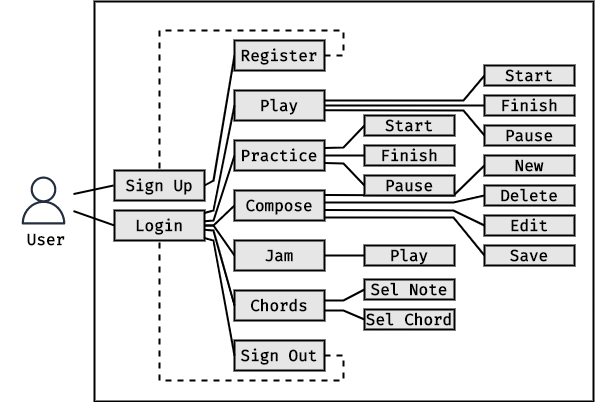

The diagram above was exported from draw.io. Its source (the exported page's mxGraphModel, read from the mxfile embedded in the PNG):
<mxGraphModel dx="645" dy="395" grid="1" gridSize="10" guides="1" tooltips="1" connect="1" arrows="1" fold="1" page="1" pageScale="1" pageWidth="827" pageHeight="1169" math="0" shadow="0">
  <root>
    <mxCell id="0" />
    <mxCell id="1" parent="0" />
    <mxCell id="VUINJPd34ruALRGlDvca-7" value="" style="rounded=0;whiteSpace=wrap;html=1;fillColor=none;strokeWidth=2;" vertex="1" parent="1">
      <mxGeometry x="201" y="241" width="499" height="400" as="geometry" />
    </mxCell>
    <mxCell id="VUINJPd34ruALRGlDvca-1" value="User" style="rounded=0;whiteSpace=wrap;html=1;fillColor=none;fontSize=16;fontFamily=Fira Code;fontSource=https%3A%2F%2Ffonts.googleapis.com%2Fcss%3Ffamily%3DFira%2BCode;fontStyle=1;strokeWidth=2;strokeColor=none;" vertex="1" parent="1">
      <mxGeometry x="108" y="464" width="90" height="30" as="geometry" />
    </mxCell>
    <mxCell id="VUINJPd34ruALRGlDvca-16" style="rounded=0;orthogonalLoop=1;jettySize=auto;html=1;strokeWidth=2;endArrow=none;endFill=0;" edge="1" parent="1" source="VUINJPd34ruALRGlDvca-3">
      <mxGeometry relative="1" as="geometry">
        <mxPoint x="220" y="425" as="targetPoint" />
      </mxGeometry>
    </mxCell>
    <mxCell id="VUINJPd34ruALRGlDvca-17" style="edgeStyle=none;rounded=0;orthogonalLoop=1;jettySize=auto;html=1;entryX=0;entryY=0.5;entryDx=0;entryDy=0;strokeWidth=2;endArrow=none;endFill=0;" edge="1" parent="1" source="VUINJPd34ruALRGlDvca-3" target="VUINJPd34ruALRGlDvca-14">
      <mxGeometry relative="1" as="geometry" />
    </mxCell>
    <mxCell id="VUINJPd34ruALRGlDvca-3" value="" style="sketch=0;outlineConnect=0;fontColor=#232F3E;gradientColor=none;strokeColor=#232F3E;fillColor=none;dashed=0;verticalLabelPosition=bottom;verticalAlign=top;align=center;html=1;fontSize=12;fontStyle=0;aspect=fixed;shape=mxgraph.aws4.resourceIcon;resIcon=mxgraph.aws4.user;" vertex="1" parent="1">
      <mxGeometry x="120" y="410" width="60" height="60" as="geometry" />
    </mxCell>
    <mxCell id="VUINJPd34ruALRGlDvca-18" style="edgeStyle=none;rounded=0;orthogonalLoop=1;jettySize=auto;html=1;entryX=0;entryY=0.5;entryDx=0;entryDy=0;strokeWidth=2;endArrow=none;endFill=0;exitX=1;exitY=0.5;exitDx=0;exitDy=0;" edge="1" parent="1" source="VUINJPd34ruALRGlDvca-6" target="VUINJPd34ruALRGlDvca-15">
      <mxGeometry relative="1" as="geometry">
        <Array as="points">
          <mxPoint x="320" y="420" />
        </Array>
      </mxGeometry>
    </mxCell>
    <mxCell id="VUINJPd34ruALRGlDvca-6" value="Sign Up" style="rounded=0;whiteSpace=wrap;html=1;fillColor=#E6E6E6;fontSize=16;fontFamily=Fira Code;fontSource=https%3A%2F%2Ffonts.googleapis.com%2Fcss%3Ffamily%3DFira%2BCode;fontStyle=1;strokeWidth=2;" vertex="1" parent="1">
      <mxGeometry x="221" y="410" width="90" height="30" as="geometry" />
    </mxCell>
    <mxCell id="VUINJPd34ruALRGlDvca-30" style="edgeStyle=none;rounded=0;orthogonalLoop=1;jettySize=auto;html=1;entryX=0;entryY=0.5;entryDx=0;entryDy=0;strokeWidth=2;endArrow=none;endFill=0;exitX=1.006;exitY=0.336;exitDx=0;exitDy=0;exitPerimeter=0;" edge="1" parent="1" source="VUINJPd34ruALRGlDvca-8" target="VUINJPd34ruALRGlDvca-27">
      <mxGeometry relative="1" as="geometry">
        <Array as="points">
          <mxPoint x="570" y="340" />
        </Array>
      </mxGeometry>
    </mxCell>
    <mxCell id="VUINJPd34ruALRGlDvca-31" style="edgeStyle=none;rounded=0;orthogonalLoop=1;jettySize=auto;html=1;entryX=0;entryY=0.5;entryDx=0;entryDy=0;strokeWidth=2;endArrow=none;endFill=0;" edge="1" parent="1" source="VUINJPd34ruALRGlDvca-8" target="VUINJPd34ruALRGlDvca-28">
      <mxGeometry relative="1" as="geometry" />
    </mxCell>
    <mxCell id="VUINJPd34ruALRGlDvca-32" style="edgeStyle=none;rounded=0;orthogonalLoop=1;jettySize=auto;html=1;entryX=0;entryY=0.5;entryDx=0;entryDy=0;strokeWidth=2;endArrow=none;endFill=0;exitX=1;exitY=0.656;exitDx=0;exitDy=0;exitPerimeter=0;" edge="1" parent="1" source="VUINJPd34ruALRGlDvca-8" target="VUINJPd34ruALRGlDvca-29">
      <mxGeometry relative="1" as="geometry">
        <Array as="points">
          <mxPoint x="570" y="350" />
        </Array>
      </mxGeometry>
    </mxCell>
    <mxCell id="VUINJPd34ruALRGlDvca-8" value="Play" style="rounded=0;whiteSpace=wrap;html=1;fillColor=#E6E6E6;fontSize=16;fontFamily=Fira Code;fontSource=https%3A%2F%2Ffonts.googleapis.com%2Fcss%3Ffamily%3DFira%2BCode;fontStyle=1;strokeWidth=2;" vertex="1" parent="1">
      <mxGeometry x="341" y="330" width="90" height="30" as="geometry" />
    </mxCell>
    <mxCell id="VUINJPd34ruALRGlDvca-37" style="edgeStyle=none;rounded=0;orthogonalLoop=1;jettySize=auto;html=1;entryX=0;entryY=0.5;entryDx=0;entryDy=0;strokeWidth=2;endArrow=none;endFill=0;exitX=1;exitY=0.25;exitDx=0;exitDy=0;" edge="1" parent="1" source="VUINJPd34ruALRGlDvca-9" target="VUINJPd34ruALRGlDvca-34">
      <mxGeometry relative="1" as="geometry">
        <Array as="points">
          <mxPoint x="450" y="387" />
        </Array>
      </mxGeometry>
    </mxCell>
    <mxCell id="VUINJPd34ruALRGlDvca-38" style="edgeStyle=none;rounded=0;orthogonalLoop=1;jettySize=auto;html=1;entryX=0;entryY=0.5;entryDx=0;entryDy=0;strokeWidth=2;endArrow=none;endFill=0;" edge="1" parent="1" source="VUINJPd34ruALRGlDvca-9" target="VUINJPd34ruALRGlDvca-35">
      <mxGeometry relative="1" as="geometry" />
    </mxCell>
    <mxCell id="VUINJPd34ruALRGlDvca-39" style="edgeStyle=none;rounded=0;orthogonalLoop=1;jettySize=auto;html=1;entryX=0;entryY=0.5;entryDx=0;entryDy=0;strokeWidth=2;endArrow=none;endFill=0;exitX=1;exitY=0.75;exitDx=0;exitDy=0;" edge="1" parent="1" source="VUINJPd34ruALRGlDvca-9" target="VUINJPd34ruALRGlDvca-36">
      <mxGeometry relative="1" as="geometry">
        <Array as="points">
          <mxPoint x="450" y="403" />
        </Array>
      </mxGeometry>
    </mxCell>
    <mxCell id="VUINJPd34ruALRGlDvca-9" value="Practice" style="rounded=0;whiteSpace=wrap;html=1;fillColor=#E6E6E6;fontSize=16;fontFamily=Fira Code;fontSource=https%3A%2F%2Ffonts.googleapis.com%2Fcss%3Ffamily%3DFira%2BCode;fontStyle=1;strokeWidth=2;" vertex="1" parent="1">
      <mxGeometry x="341" y="380" width="90" height="30" as="geometry" />
    </mxCell>
    <mxCell id="VUINJPd34ruALRGlDvca-44" style="edgeStyle=none;rounded=0;orthogonalLoop=1;jettySize=auto;html=1;entryX=0;entryY=0.5;entryDx=0;entryDy=0;strokeWidth=2;endArrow=none;endFill=0;exitX=1;exitY=0.5;exitDx=0;exitDy=0;" edge="1" parent="1" target="VUINJPd34ruALRGlDvca-41">
      <mxGeometry relative="1" as="geometry">
        <mxPoint x="431" y="442" as="sourcePoint" />
        <mxPoint x="591" y="432" as="targetPoint" />
        <Array as="points">
          <mxPoint x="560" y="442" />
        </Array>
      </mxGeometry>
    </mxCell>
    <mxCell id="VUINJPd34ruALRGlDvca-45" style="edgeStyle=none;rounded=0;orthogonalLoop=1;jettySize=auto;html=1;strokeWidth=2;endArrow=none;endFill=0;exitX=1;exitY=0.75;exitDx=0;exitDy=0;entryX=0;entryY=0.5;entryDx=0;entryDy=0;" edge="1" parent="1" target="VUINJPd34ruALRGlDvca-42">
      <mxGeometry relative="1" as="geometry">
        <mxPoint x="431" y="449.5" as="sourcePoint" />
        <mxPoint x="590" y="470" as="targetPoint" />
        <Array as="points">
          <mxPoint x="560" y="450" />
        </Array>
      </mxGeometry>
    </mxCell>
    <mxCell id="VUINJPd34ruALRGlDvca-46" style="edgeStyle=none;rounded=0;orthogonalLoop=1;jettySize=auto;html=1;entryX=0;entryY=0.5;entryDx=0;entryDy=0;strokeWidth=2;endArrow=none;endFill=0;exitX=1;exitY=0.25;exitDx=0;exitDy=0;" edge="1" parent="1" target="VUINJPd34ruALRGlDvca-40">
      <mxGeometry relative="1" as="geometry">
        <mxPoint x="431" y="434.5" as="sourcePoint" />
        <mxPoint x="591" y="402" as="targetPoint" />
        <Array as="points">
          <mxPoint x="560" y="435" />
        </Array>
      </mxGeometry>
    </mxCell>
    <mxCell id="VUINJPd34ruALRGlDvca-47" style="edgeStyle=none;rounded=0;orthogonalLoop=1;jettySize=auto;html=1;entryX=0;entryY=0.5;entryDx=0;entryDy=0;strokeWidth=2;endArrow=none;endFill=0;exitX=1;exitY=1;exitDx=0;exitDy=0;" edge="1" parent="1" target="VUINJPd34ruALRGlDvca-43">
      <mxGeometry relative="1" as="geometry">
        <mxPoint x="431" y="457" as="sourcePoint" />
        <mxPoint x="591" y="492" as="targetPoint" />
        <Array as="points">
          <mxPoint x="560" y="457" />
        </Array>
      </mxGeometry>
    </mxCell>
    <mxCell id="VUINJPd34ruALRGlDvca-10" value="Compose" style="rounded=0;whiteSpace=wrap;html=1;fillColor=#E6E6E6;fontSize=16;fontFamily=Fira Code;fontSource=https%3A%2F%2Ffonts.googleapis.com%2Fcss%3Ffamily%3DFira%2BCode;fontStyle=1;strokeWidth=2;" vertex="1" parent="1">
      <mxGeometry x="341" y="430" width="90" height="30" as="geometry" />
    </mxCell>
    <mxCell id="VUINJPd34ruALRGlDvca-49" style="edgeStyle=none;rounded=0;orthogonalLoop=1;jettySize=auto;html=1;entryX=0;entryY=0.5;entryDx=0;entryDy=0;strokeWidth=2;endArrow=none;endFill=0;" edge="1" parent="1" source="VUINJPd34ruALRGlDvca-11" target="VUINJPd34ruALRGlDvca-48">
      <mxGeometry relative="1" as="geometry" />
    </mxCell>
    <mxCell id="VUINJPd34ruALRGlDvca-11" value="Jam" style="rounded=0;whiteSpace=wrap;html=1;fillColor=#E6E6E6;fontSize=16;fontFamily=Fira Code;fontSource=https%3A%2F%2Ffonts.googleapis.com%2Fcss%3Ffamily%3DFira%2BCode;fontStyle=1;strokeWidth=2;" vertex="1" parent="1">
      <mxGeometry x="341" y="480" width="90" height="30" as="geometry" />
    </mxCell>
    <mxCell id="VUINJPd34ruALRGlDvca-52" style="edgeStyle=none;rounded=0;orthogonalLoop=1;jettySize=auto;html=1;entryX=0;entryY=0.5;entryDx=0;entryDy=0;strokeWidth=2;endArrow=none;endFill=0;exitX=0.998;exitY=0.336;exitDx=0;exitDy=0;exitPerimeter=0;" edge="1" parent="1" source="VUINJPd34ruALRGlDvca-12" target="VUINJPd34ruALRGlDvca-50">
      <mxGeometry relative="1" as="geometry">
        <Array as="points">
          <mxPoint x="450" y="540" />
        </Array>
      </mxGeometry>
    </mxCell>
    <mxCell id="VUINJPd34ruALRGlDvca-53" style="edgeStyle=none;rounded=0;orthogonalLoop=1;jettySize=auto;html=1;entryX=0;entryY=0.5;entryDx=0;entryDy=0;strokeWidth=2;endArrow=none;endFill=0;exitX=1;exitY=0.666;exitDx=0;exitDy=0;exitPerimeter=0;" edge="1" parent="1" source="VUINJPd34ruALRGlDvca-12" target="VUINJPd34ruALRGlDvca-51">
      <mxGeometry relative="1" as="geometry">
        <Array as="points">
          <mxPoint x="450" y="550" />
        </Array>
      </mxGeometry>
    </mxCell>
    <mxCell id="VUINJPd34ruALRGlDvca-12" value="Chords" style="rounded=0;whiteSpace=wrap;html=1;fillColor=#E6E6E6;fontSize=16;fontFamily=Fira Code;fontSource=https%3A%2F%2Ffonts.googleapis.com%2Fcss%3Ffamily%3DFira%2BCode;fontStyle=1;strokeWidth=2;" vertex="1" parent="1">
      <mxGeometry x="341" y="530" width="90" height="30" as="geometry" />
    </mxCell>
    <mxCell id="VUINJPd34ruALRGlDvca-26" style="edgeStyle=none;rounded=0;orthogonalLoop=1;jettySize=auto;html=1;entryX=0.5;entryY=1;entryDx=0;entryDy=0;dashed=1;strokeWidth=2;endArrow=none;endFill=0;exitX=1;exitY=0.5;exitDx=0;exitDy=0;" edge="1" parent="1" source="VUINJPd34ruALRGlDvca-13" target="VUINJPd34ruALRGlDvca-14">
      <mxGeometry relative="1" as="geometry">
        <Array as="points">
          <mxPoint x="450" y="595" />
          <mxPoint x="450" y="620" />
          <mxPoint x="266" y="620" />
        </Array>
      </mxGeometry>
    </mxCell>
    <mxCell id="VUINJPd34ruALRGlDvca-13" value="Sign Out" style="rounded=0;whiteSpace=wrap;html=1;fillColor=#E6E6E6;fontSize=16;fontFamily=Fira Code;fontSource=https%3A%2F%2Ffonts.googleapis.com%2Fcss%3Ffamily%3DFira%2BCode;fontStyle=1;strokeWidth=2;" vertex="1" parent="1">
      <mxGeometry x="341" y="580" width="90" height="30" as="geometry" />
    </mxCell>
    <mxCell id="VUINJPd34ruALRGlDvca-19" style="edgeStyle=none;rounded=0;orthogonalLoop=1;jettySize=auto;html=1;entryX=0;entryY=0.5;entryDx=0;entryDy=0;strokeWidth=2;endArrow=none;endFill=0;" edge="1" parent="1" source="VUINJPd34ruALRGlDvca-14" target="VUINJPd34ruALRGlDvca-8">
      <mxGeometry relative="1" as="geometry">
        <Array as="points">
          <mxPoint x="320" y="450" />
        </Array>
      </mxGeometry>
    </mxCell>
    <mxCell id="VUINJPd34ruALRGlDvca-20" style="edgeStyle=none;rounded=0;orthogonalLoop=1;jettySize=auto;html=1;entryX=0;entryY=0.5;entryDx=0;entryDy=0;strokeWidth=2;endArrow=none;endFill=0;" edge="1" parent="1" source="VUINJPd34ruALRGlDvca-14" target="VUINJPd34ruALRGlDvca-13">
      <mxGeometry relative="1" as="geometry">
        <Array as="points">
          <mxPoint x="320" y="480" />
        </Array>
      </mxGeometry>
    </mxCell>
    <mxCell id="VUINJPd34ruALRGlDvca-21" style="edgeStyle=none;rounded=0;orthogonalLoop=1;jettySize=auto;html=1;entryX=0;entryY=0.5;entryDx=0;entryDy=0;strokeWidth=2;endArrow=none;endFill=0;" edge="1" parent="1" source="VUINJPd34ruALRGlDvca-14" target="VUINJPd34ruALRGlDvca-9">
      <mxGeometry relative="1" as="geometry">
        <Array as="points">
          <mxPoint x="320" y="460" />
        </Array>
      </mxGeometry>
    </mxCell>
    <mxCell id="VUINJPd34ruALRGlDvca-22" style="edgeStyle=none;rounded=0;orthogonalLoop=1;jettySize=auto;html=1;entryX=0;entryY=0.5;entryDx=0;entryDy=0;strokeWidth=2;endArrow=none;endFill=0;" edge="1" parent="1" source="VUINJPd34ruALRGlDvca-14" target="VUINJPd34ruALRGlDvca-12">
      <mxGeometry relative="1" as="geometry">
        <Array as="points">
          <mxPoint x="320" y="470" />
        </Array>
      </mxGeometry>
    </mxCell>
    <mxCell id="VUINJPd34ruALRGlDvca-23" style="edgeStyle=none;rounded=0;orthogonalLoop=1;jettySize=auto;html=1;entryX=0;entryY=0.5;entryDx=0;entryDy=0;strokeWidth=2;endArrow=none;endFill=0;" edge="1" parent="1" source="VUINJPd34ruALRGlDvca-14" target="VUINJPd34ruALRGlDvca-10">
      <mxGeometry relative="1" as="geometry">
        <Array as="points">
          <mxPoint x="320" y="465" />
        </Array>
      </mxGeometry>
    </mxCell>
    <mxCell id="VUINJPd34ruALRGlDvca-24" style="edgeStyle=none;rounded=0;orthogonalLoop=1;jettySize=auto;html=1;entryX=0;entryY=0.5;entryDx=0;entryDy=0;strokeWidth=2;endArrow=none;endFill=0;" edge="1" parent="1" source="VUINJPd34ruALRGlDvca-14" target="VUINJPd34ruALRGlDvca-11">
      <mxGeometry relative="1" as="geometry">
        <Array as="points">
          <mxPoint x="320" y="465" />
        </Array>
      </mxGeometry>
    </mxCell>
    <mxCell id="VUINJPd34ruALRGlDvca-14" value="Login" style="rounded=0;whiteSpace=wrap;html=1;fillColor=#E6E6E6;fontSize=16;fontFamily=Fira Code;fontSource=https%3A%2F%2Ffonts.googleapis.com%2Fcss%3Ffamily%3DFira%2BCode;fontStyle=1;strokeWidth=2;" vertex="1" parent="1">
      <mxGeometry x="221" y="450" width="90" height="30" as="geometry" />
    </mxCell>
    <mxCell id="VUINJPd34ruALRGlDvca-25" style="edgeStyle=none;rounded=0;orthogonalLoop=1;jettySize=auto;html=1;entryX=0.5;entryY=0;entryDx=0;entryDy=0;strokeWidth=2;endArrow=none;endFill=0;exitX=1;exitY=0.5;exitDx=0;exitDy=0;dashed=1;" edge="1" parent="1" source="VUINJPd34ruALRGlDvca-15" target="VUINJPd34ruALRGlDvca-6">
      <mxGeometry relative="1" as="geometry">
        <Array as="points">
          <mxPoint x="450" y="295" />
          <mxPoint x="450" y="270" />
          <mxPoint x="266" y="270" />
        </Array>
      </mxGeometry>
    </mxCell>
    <mxCell id="VUINJPd34ruALRGlDvca-15" value="Register" style="rounded=0;whiteSpace=wrap;html=1;fillColor=#E6E6E6;fontSize=16;fontFamily=Fira Code;fontSource=https%3A%2F%2Ffonts.googleapis.com%2Fcss%3Ffamily%3DFira%2BCode;fontStyle=1;strokeWidth=2;" vertex="1" parent="1">
      <mxGeometry x="341" y="280" width="90" height="30" as="geometry" />
    </mxCell>
    <mxCell id="VUINJPd34ruALRGlDvca-27" value="Start" style="rounded=0;whiteSpace=wrap;html=1;fillColor=#E6E6E6;fontSize=16;fontFamily=Fira Code;fontSource=https%3A%2F%2Ffonts.googleapis.com%2Fcss%3Ffamily%3DFira%2BCode;fontStyle=1;strokeWidth=2;" vertex="1" parent="1">
      <mxGeometry x="591" y="305" width="90" height="20" as="geometry" />
    </mxCell>
    <mxCell id="VUINJPd34ruALRGlDvca-28" value="Finish" style="rounded=0;whiteSpace=wrap;html=1;fillColor=#E6E6E6;fontSize=16;fontFamily=Fira Code;fontSource=https%3A%2F%2Ffonts.googleapis.com%2Fcss%3Ffamily%3DFira%2BCode;fontStyle=1;strokeWidth=2;" vertex="1" parent="1">
      <mxGeometry x="591" y="335" width="90" height="20" as="geometry" />
    </mxCell>
    <mxCell id="VUINJPd34ruALRGlDvca-29" value="Pause" style="rounded=0;whiteSpace=wrap;html=1;fillColor=#E6E6E6;fontSize=16;fontFamily=Fira Code;fontSource=https%3A%2F%2Ffonts.googleapis.com%2Fcss%3Ffamily%3DFira%2BCode;fontStyle=1;strokeWidth=2;" vertex="1" parent="1">
      <mxGeometry x="591" y="365" width="90" height="20" as="geometry" />
    </mxCell>
    <mxCell id="VUINJPd34ruALRGlDvca-34" value="Start" style="rounded=0;whiteSpace=wrap;html=1;fillColor=#E6E6E6;fontSize=16;fontFamily=Fira Code;fontSource=https%3A%2F%2Ffonts.googleapis.com%2Fcss%3Ffamily%3DFira%2BCode;fontStyle=1;strokeWidth=2;" vertex="1" parent="1">
      <mxGeometry x="471" y="355" width="90" height="20" as="geometry" />
    </mxCell>
    <mxCell id="VUINJPd34ruALRGlDvca-35" value="Finish" style="rounded=0;whiteSpace=wrap;html=1;fillColor=#E6E6E6;fontSize=16;fontFamily=Fira Code;fontSource=https%3A%2F%2Ffonts.googleapis.com%2Fcss%3Ffamily%3DFira%2BCode;fontStyle=1;strokeWidth=2;" vertex="1" parent="1">
      <mxGeometry x="471" y="385" width="90" height="20" as="geometry" />
    </mxCell>
    <mxCell id="VUINJPd34ruALRGlDvca-36" value="Pause" style="rounded=0;whiteSpace=wrap;html=1;fillColor=#E6E6E6;fontSize=16;fontFamily=Fira Code;fontSource=https%3A%2F%2Ffonts.googleapis.com%2Fcss%3Ffamily%3DFira%2BCode;fontStyle=1;strokeWidth=2;" vertex="1" parent="1">
      <mxGeometry x="471" y="415" width="90" height="20" as="geometry" />
    </mxCell>
    <mxCell id="VUINJPd34ruALRGlDvca-40" value="New" style="rounded=0;whiteSpace=wrap;html=1;fillColor=#E6E6E6;fontSize=16;fontFamily=Fira Code;fontSource=https%3A%2F%2Ffonts.googleapis.com%2Fcss%3Ffamily%3DFira%2BCode;fontStyle=1;strokeWidth=2;" vertex="1" parent="1">
      <mxGeometry x="591" y="395" width="90" height="20" as="geometry" />
    </mxCell>
    <mxCell id="VUINJPd34ruALRGlDvca-41" value="Delete" style="rounded=0;whiteSpace=wrap;html=1;fillColor=#E6E6E6;fontSize=16;fontFamily=Fira Code;fontSource=https%3A%2F%2Ffonts.googleapis.com%2Fcss%3Ffamily%3DFira%2BCode;fontStyle=1;strokeWidth=2;" vertex="1" parent="1">
      <mxGeometry x="591" y="425" width="90" height="20" as="geometry" />
    </mxCell>
    <mxCell id="VUINJPd34ruALRGlDvca-42" value="Edit" style="rounded=0;whiteSpace=wrap;html=1;fillColor=#E6E6E6;fontSize=16;fontFamily=Fira Code;fontSource=https%3A%2F%2Ffonts.googleapis.com%2Fcss%3Ffamily%3DFira%2BCode;fontStyle=1;strokeWidth=2;" vertex="1" parent="1">
      <mxGeometry x="591" y="455" width="90" height="20" as="geometry" />
    </mxCell>
    <mxCell id="VUINJPd34ruALRGlDvca-43" value="Save" style="rounded=0;whiteSpace=wrap;html=1;fillColor=#E6E6E6;fontSize=16;fontFamily=Fira Code;fontSource=https%3A%2F%2Ffonts.googleapis.com%2Fcss%3Ffamily%3DFira%2BCode;fontStyle=1;strokeWidth=2;" vertex="1" parent="1">
      <mxGeometry x="591" y="485" width="90" height="20" as="geometry" />
    </mxCell>
    <mxCell id="VUINJPd34ruALRGlDvca-48" value="Play" style="rounded=0;whiteSpace=wrap;html=1;fillColor=#E6E6E6;fontSize=16;fontFamily=Fira Code;fontSource=https%3A%2F%2Ffonts.googleapis.com%2Fcss%3Ffamily%3DFira%2BCode;fontStyle=1;strokeWidth=2;" vertex="1" parent="1">
      <mxGeometry x="471" y="485" width="90" height="20" as="geometry" />
    </mxCell>
    <mxCell id="VUINJPd34ruALRGlDvca-50" value="Sel Note" style="rounded=0;whiteSpace=wrap;html=1;fillColor=#E6E6E6;fontSize=16;fontFamily=Fira Code;fontSource=https%3A%2F%2Ffonts.googleapis.com%2Fcss%3Ffamily%3DFira%2BCode;fontStyle=1;strokeWidth=2;" vertex="1" parent="1">
      <mxGeometry x="471" y="519" width="90" height="20" as="geometry" />
    </mxCell>
    <mxCell id="VUINJPd34ruALRGlDvca-51" value="Sel Chord" style="rounded=0;whiteSpace=wrap;html=1;fillColor=#E6E6E6;fontSize=16;fontFamily=Fira Code;fontSource=https%3A%2F%2Ffonts.googleapis.com%2Fcss%3Ffamily%3DFira%2BCode;fontStyle=1;strokeWidth=2;" vertex="1" parent="1">
      <mxGeometry x="471" y="549" width="90" height="20" as="geometry" />
    </mxCell>
  </root>
</mxGraphModel>